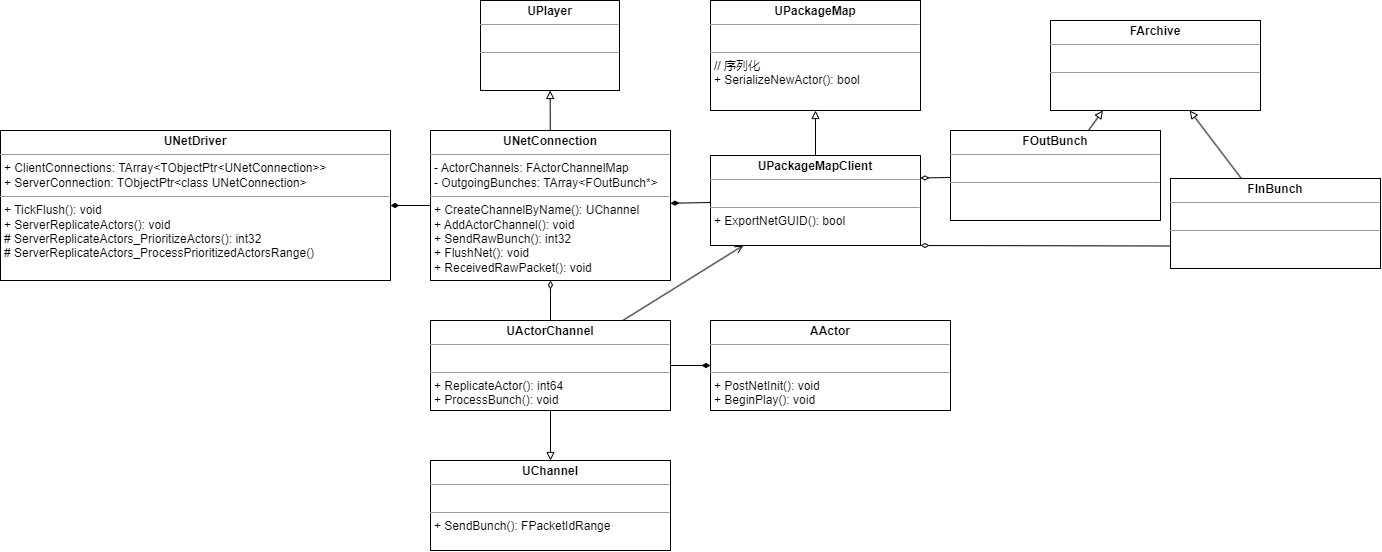

The diagram above was exported from draw.io. Its source (the exported page's mxGraphModel, read from the mxfile embedded in the PNG):
<mxGraphModel dx="2671" dy="2531" grid="1" gridSize="10" guides="1" tooltips="1" connect="1" arrows="1" fold="1" page="1" pageScale="1" pageWidth="827" pageHeight="1169" background="none" math="0" shadow="1">
  <root>
    <mxCell id="0" />
    <mxCell id="1" parent="0" />
    <mxCell id="2" value="&lt;p style=&quot;margin:0px;margin-top:4px;text-align:center;&quot;&gt;&lt;b&gt;UNetDriver&lt;/b&gt;&lt;br&gt;&lt;/p&gt;&lt;hr size=&quot;1&quot;&gt;&lt;p style=&quot;margin:0px;margin-left:4px;&quot;&gt;+ ClientConnections: TArray&amp;lt;TObjectPtr&amp;lt;UNetConnection&amp;gt;&amp;gt;&lt;/p&gt;&lt;p style=&quot;margin:0px;margin-left:4px;&quot;&gt;+&amp;nbsp;ServerConnection:&amp;nbsp;TObjectPtr&amp;lt;class UNetConnection&amp;gt;&lt;/p&gt;&lt;hr size=&quot;1&quot;&gt;&lt;p style=&quot;margin:0px;margin-left:4px;&quot;&gt;+ TickFlush(): void&lt;/p&gt;&lt;p style=&quot;margin:0px;margin-left:4px;&quot;&gt;+ ServerReplicateActors(): void&lt;/p&gt;&lt;p style=&quot;margin:0px;margin-left:4px;&quot;&gt;# ServerReplicateActors_PrioritizeActors(): int32&lt;/p&gt;&lt;p style=&quot;margin:0px;margin-left:4px;&quot;&gt;# ServerReplicateActors_ProcessPrioritizedActorsRange()&lt;/p&gt;&lt;p style=&quot;margin:0px;margin-left:4px;&quot;&gt;&lt;br&gt;&lt;/p&gt;" style="verticalAlign=top;align=left;overflow=fill;fontSize=12;fontFamily=Helvetica;html=1;hachureGap=4;fontSource=https%3A%2F%2Ffonts.googleapis.com%2Fcss%3Ffamily%3DArchitects%2BDaughter;" parent="1" vertex="1">
      <mxGeometry x="-170" y="270" width="390" height="150" as="geometry" />
    </mxCell>
    <mxCell id="4" style="edgeStyle=none;hachureGap=4;html=1;fontFamily=Architects Daughter;fontSource=https%3A%2F%2Ffonts.googleapis.com%2Fcss%3Ffamily%3DArchitects%2BDaughter;fontSize=16;endArrow=diamondThin;endFill=1;" parent="1" source="3" target="2" edge="1">
      <mxGeometry relative="1" as="geometry" />
    </mxCell>
    <mxCell id="14" style="edgeStyle=none;html=1;endArrow=block;endFill=0;" parent="1" source="3" target="13" edge="1">
      <mxGeometry relative="1" as="geometry" />
    </mxCell>
    <mxCell id="3" value="&lt;p style=&quot;margin:0px;margin-top:4px;text-align:center;&quot;&gt;&lt;b&gt;UNetConnection&lt;/b&gt;&lt;br&gt;&lt;/p&gt;&lt;hr size=&quot;1&quot;&gt;&lt;p style=&quot;margin:0px;margin-left:4px;&quot;&gt;-&amp;nbsp;ActorChannels:&amp;nbsp;FActorChannelMap&lt;/p&gt;&lt;p style=&quot;margin:0px;margin-left:4px;&quot;&gt;-&amp;nbsp;OutgoingBunches:&amp;nbsp;TArray&amp;lt;FOutBunch*&amp;gt;&lt;/p&gt;&lt;hr size=&quot;1&quot;&gt;&lt;p style=&quot;margin:0px;margin-left:4px;&quot;&gt;+ CreateChannelByName(): UChannel&lt;/p&gt;&lt;p style=&quot;margin:0px;margin-left:4px;&quot;&gt;+ AddActorChannel(): void&lt;/p&gt;&lt;p style=&quot;margin:0px;margin-left:4px;&quot;&gt;+&amp;nbsp;SendRawBunch(): int32&lt;/p&gt;&lt;p style=&quot;margin:0px;margin-left:4px;&quot;&gt;+&amp;nbsp;FlushNet(): void&lt;/p&gt;&lt;p style=&quot;margin:0px;margin-left:4px;&quot;&gt;+&amp;nbsp;ReceivedRawPacket(): void&lt;/p&gt;" style="verticalAlign=top;align=left;overflow=fill;fontSize=12;fontFamily=Helvetica;html=1;hachureGap=4;fontSource=https%3A%2F%2Ffonts.googleapis.com%2Fcss%3Ffamily%3DArchitects%2BDaughter;" parent="1" vertex="1">
      <mxGeometry x="260" y="270" width="240" height="150" as="geometry" />
    </mxCell>
    <mxCell id="11" style="edgeStyle=none;html=1;endArrow=open;endFill=0;" parent="1" source="5" target="6" edge="1">
      <mxGeometry relative="1" as="geometry" />
    </mxCell>
    <mxCell id="12" style="edgeStyle=none;html=1;endArrow=diamondThin;endFill=0;" parent="1" source="5" target="3" edge="1">
      <mxGeometry relative="1" as="geometry" />
    </mxCell>
    <mxCell id="16" style="edgeStyle=none;html=1;endArrow=block;endFill=0;" parent="1" source="5" target="15" edge="1">
      <mxGeometry relative="1" as="geometry" />
    </mxCell>
    <mxCell id="18" style="edgeStyle=none;html=1;entryX=0;entryY=0.5;entryDx=0;entryDy=0;endArrow=diamondThin;endFill=1;" parent="1" source="5" target="17" edge="1">
      <mxGeometry relative="1" as="geometry" />
    </mxCell>
    <mxCell id="5" value="&lt;p style=&quot;margin:0px;margin-top:4px;text-align:center;&quot;&gt;&lt;b&gt;UActorChannel&lt;/b&gt;&lt;br&gt;&lt;/p&gt;&lt;hr size=&quot;1&quot;&gt;&lt;p style=&quot;margin:0px;margin-left:4px;&quot;&gt;&lt;br&gt;&lt;/p&gt;&lt;hr size=&quot;1&quot;&gt;&lt;p style=&quot;margin:0px;margin-left:4px;&quot;&gt;+ ReplicateActor(): int64&lt;/p&gt;&lt;p style=&quot;margin:0px;margin-left:4px;&quot;&gt;+&amp;nbsp;ProcessBunch(): void&lt;/p&gt;" style="verticalAlign=top;align=left;overflow=fill;fontSize=12;fontFamily=Helvetica;html=1;hachureGap=4;fontSource=https%3A%2F%2Ffonts.googleapis.com%2Fcss%3Ffamily%3DArchitects%2BDaughter;" parent="1" vertex="1">
      <mxGeometry x="260" y="460" width="240" height="90" as="geometry" />
    </mxCell>
    <mxCell id="7" style="edgeStyle=none;hachureGap=4;html=1;fontFamily=Architects Daughter;fontSource=https%3A%2F%2Ffonts.googleapis.com%2Fcss%3Ffamily%3DArchitects%2BDaughter;fontSize=16;endArrow=diamondThin;endFill=1;" parent="1" source="6" target="3" edge="1">
      <mxGeometry relative="1" as="geometry" />
    </mxCell>
    <mxCell id="10" style="edgeStyle=none;hachureGap=4;html=1;fontFamily=Architects Daughter;fontSource=https%3A%2F%2Ffonts.googleapis.com%2Fcss%3Ffamily%3DArchitects%2BDaughter;fontSize=16;endArrow=block;endFill=0;" parent="1" source="6" target="9" edge="1">
      <mxGeometry relative="1" as="geometry" />
    </mxCell>
    <mxCell id="6" value="&lt;p style=&quot;margin:0px;margin-top:4px;text-align:center;&quot;&gt;&lt;b&gt;UPackageMapClient&lt;/b&gt;&lt;br&gt;&lt;/p&gt;&lt;hr size=&quot;1&quot;&gt;&lt;p style=&quot;margin:0px;margin-left:4px;&quot;&gt;&lt;br&gt;&lt;/p&gt;&lt;hr size=&quot;1&quot;&gt;&lt;p style=&quot;border-color: var(--border-color); margin: 0px 0px 0px 4px;&quot;&gt;&lt;span style=&quot;background-color: initial;&quot;&gt;+ ExportNetGUID(): bool&lt;/span&gt;&lt;br&gt;&lt;/p&gt;" style="verticalAlign=top;align=left;overflow=fill;fontSize=12;fontFamily=Helvetica;html=1;hachureGap=4;fontSource=https%3A%2F%2Ffonts.googleapis.com%2Fcss%3Ffamily%3DArchitects%2BDaughter;" parent="1" vertex="1">
      <mxGeometry x="540" y="295" width="210" height="90" as="geometry" />
    </mxCell>
    <mxCell id="9" value="&lt;p style=&quot;margin:0px;margin-top:4px;text-align:center;&quot;&gt;&lt;b&gt;UPackageMap&lt;/b&gt;&lt;br&gt;&lt;/p&gt;&lt;hr size=&quot;1&quot;&gt;&lt;p style=&quot;margin:0px;margin-left:4px;&quot;&gt;&lt;br&gt;&lt;/p&gt;&lt;hr size=&quot;1&quot;&gt;&lt;p style=&quot;margin:0px;margin-left:4px;&quot;&gt;// 序列化&lt;/p&gt;&lt;p style=&quot;margin:0px;margin-left:4px;&quot;&gt;+ SerializeNewActor(): bool&lt;/p&gt;&lt;p style=&quot;margin:0px;margin-left:4px;&quot;&gt;&lt;br&gt;&lt;/p&gt;" style="verticalAlign=top;align=left;overflow=fill;fontSize=12;fontFamily=Helvetica;html=1;hachureGap=4;fontSource=https%3A%2F%2Ffonts.googleapis.com%2Fcss%3Ffamily%3DArchitects%2BDaughter;" parent="1" vertex="1">
      <mxGeometry x="540" y="140" width="210" height="110" as="geometry" />
    </mxCell>
    <mxCell id="13" value="&lt;p style=&quot;margin:0px;margin-top:4px;text-align:center;&quot;&gt;&lt;b&gt;UPlayer&lt;/b&gt;&lt;br&gt;&lt;/p&gt;&lt;hr size=&quot;1&quot;&gt;&lt;p style=&quot;margin:0px;margin-left:4px;&quot;&gt;&lt;br&gt;&lt;/p&gt;&lt;hr size=&quot;1&quot;&gt;&lt;p style=&quot;margin:0px;margin-left:4px;&quot;&gt;&lt;br&gt;&lt;/p&gt;" style="verticalAlign=top;align=left;overflow=fill;fontSize=12;fontFamily=Helvetica;html=1;hachureGap=4;fontSource=https%3A%2F%2Ffonts.googleapis.com%2Fcss%3Ffamily%3DArchitects%2BDaughter;" parent="1" vertex="1">
      <mxGeometry x="310" y="140" width="139" height="90" as="geometry" />
    </mxCell>
    <mxCell id="15" value="&lt;p style=&quot;margin:0px;margin-top:4px;text-align:center;&quot;&gt;&lt;b&gt;UChannel&lt;/b&gt;&lt;br&gt;&lt;/p&gt;&lt;hr size=&quot;1&quot;&gt;&lt;p style=&quot;margin:0px;margin-left:4px;&quot;&gt;&lt;br&gt;&lt;/p&gt;&lt;hr size=&quot;1&quot;&gt;&lt;p style=&quot;margin:0px;margin-left:4px;&quot;&gt;+ SendBunch(): FPacketIdRange&lt;/p&gt;" style="verticalAlign=top;align=left;overflow=fill;fontSize=12;fontFamily=Helvetica;html=1;hachureGap=4;fontSource=https%3A%2F%2Ffonts.googleapis.com%2Fcss%3Ffamily%3DArchitects%2BDaughter;" parent="1" vertex="1">
      <mxGeometry x="260" y="600" width="240" height="90" as="geometry" />
    </mxCell>
    <mxCell id="17" value="&lt;p style=&quot;margin:0px;margin-top:4px;text-align:center;&quot;&gt;&lt;b&gt;AActor&lt;/b&gt;&lt;br&gt;&lt;/p&gt;&lt;hr size=&quot;1&quot;&gt;&lt;p style=&quot;margin:0px;margin-left:4px;&quot;&gt;&lt;br&gt;&lt;/p&gt;&lt;hr size=&quot;1&quot;&gt;&lt;p style=&quot;margin:0px;margin-left:4px;&quot;&gt;+ PostNetInit(): void&lt;/p&gt;&lt;p style=&quot;margin:0px;margin-left:4px;&quot;&gt;+ BeginPlay(): void&lt;/p&gt;" style="verticalAlign=top;align=left;overflow=fill;fontSize=12;fontFamily=Helvetica;html=1;hachureGap=4;fontSource=https%3A%2F%2Ffonts.googleapis.com%2Fcss%3Ffamily%3DArchitects%2BDaughter;" parent="1" vertex="1">
      <mxGeometry x="540" y="460" width="240" height="90" as="geometry" />
    </mxCell>
    <mxCell id="28" style="edgeStyle=none;html=1;entryX=0.25;entryY=1;entryDx=0;entryDy=0;endArrow=block;endFill=0;" edge="1" parent="1" source="19" target="24">
      <mxGeometry relative="1" as="geometry" />
    </mxCell>
    <mxCell id="29" style="edgeStyle=none;html=1;entryX=1;entryY=0.25;entryDx=0;entryDy=0;endArrow=diamondThin;endFill=0;" edge="1" parent="1" source="19" target="6">
      <mxGeometry relative="1" as="geometry" />
    </mxCell>
    <mxCell id="19" value="&lt;p style=&quot;margin:0px;margin-top:4px;text-align:center;&quot;&gt;&lt;b&gt;FOutBunch&lt;/b&gt;&lt;br&gt;&lt;/p&gt;&lt;hr size=&quot;1&quot;&gt;&lt;p style=&quot;margin:0px;margin-left:4px;&quot;&gt;&lt;br&gt;&lt;/p&gt;&lt;hr size=&quot;1&quot;&gt;&lt;p style=&quot;border-color: var(--border-color); margin: 0px 0px 0px 4px;&quot;&gt;&lt;br&gt;&lt;/p&gt;" style="verticalAlign=top;align=left;overflow=fill;fontSize=12;fontFamily=Helvetica;html=1;hachureGap=4;fontSource=https%3A%2F%2Ffonts.googleapis.com%2Fcss%3Ffamily%3DArchitects%2BDaughter;" vertex="1" parent="1">
      <mxGeometry x="780" y="270" width="210" height="90" as="geometry" />
    </mxCell>
    <mxCell id="27" style="edgeStyle=none;html=1;endArrow=block;endFill=0;" edge="1" parent="1" source="20" target="24">
      <mxGeometry relative="1" as="geometry" />
    </mxCell>
    <mxCell id="30" style="edgeStyle=none;html=1;entryX=1;entryY=1;entryDx=0;entryDy=0;endArrow=diamondThin;endFill=0;exitX=0;exitY=0.75;exitDx=0;exitDy=0;" edge="1" parent="1" source="20" target="6">
      <mxGeometry relative="1" as="geometry" />
    </mxCell>
    <mxCell id="20" value="&lt;p style=&quot;margin:0px;margin-top:4px;text-align:center;&quot;&gt;&lt;b&gt;FInBunch&lt;/b&gt;&lt;br&gt;&lt;/p&gt;&lt;hr size=&quot;1&quot;&gt;&lt;p style=&quot;margin:0px;margin-left:4px;&quot;&gt;&lt;br&gt;&lt;/p&gt;&lt;hr size=&quot;1&quot;&gt;&lt;p style=&quot;border-color: var(--border-color); margin: 0px 0px 0px 4px;&quot;&gt;&lt;br&gt;&lt;/p&gt;" style="verticalAlign=top;align=left;overflow=fill;fontSize=12;fontFamily=Helvetica;html=1;hachureGap=4;fontSource=https%3A%2F%2Ffonts.googleapis.com%2Fcss%3Ffamily%3DArchitects%2BDaughter;" vertex="1" parent="1">
      <mxGeometry x="1000" y="318" width="210" height="90" as="geometry" />
    </mxCell>
    <mxCell id="24" value="&lt;p style=&quot;margin:0px;margin-top:4px;text-align:center;&quot;&gt;&lt;b&gt;FArchive&lt;/b&gt;&lt;br&gt;&lt;/p&gt;&lt;hr size=&quot;1&quot;&gt;&lt;p style=&quot;margin:0px;margin-left:4px;&quot;&gt;&lt;br&gt;&lt;/p&gt;&lt;hr size=&quot;1&quot;&gt;&lt;p style=&quot;border-color: var(--border-color); margin: 0px 0px 0px 4px;&quot;&gt;&lt;br&gt;&lt;/p&gt;" style="verticalAlign=top;align=left;overflow=fill;fontSize=12;fontFamily=Helvetica;html=1;hachureGap=4;fontSource=https%3A%2F%2Ffonts.googleapis.com%2Fcss%3Ffamily%3DArchitects%2BDaughter;" vertex="1" parent="1">
      <mxGeometry x="880" y="160" width="210" height="90" as="geometry" />
    </mxCell>
  </root>
</mxGraphModel>